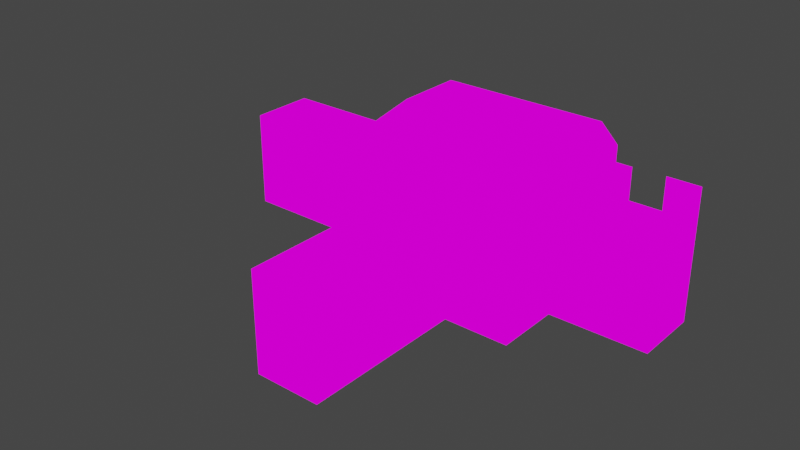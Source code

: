 # Source: 5_RealSunbeam.blend  (saved by Blender 3.2.14; exported with 4.5.12 LTS)
import bpy
from mathutils import Matrix  # noqa: F401  (used for matrix-valued properties, if any)

bpy.ops.wm.read_factory_settings(use_empty=True)
scene = bpy.context.scene
scene.name = 'Scene'

# ---- collections
col_collection = bpy.data.collections.new('Collection'); scene.collection.children.link(col_collection)

# ---- images (referenced by path relative to the original .blend; pixels are not part of the script)
import os
ASSET_DIR = os.environ.get("B2B_ASSET_DIR", "")  # directory of the original .blend (textures are referenced by path, not embedded)
HERE = os.path.dirname(os.path.abspath(__file__))  # packed textures are extracted next to this script under _unpacked/

def load_image(name, relpath, width, height, colorspace="sRGB"):
    """Load a texture the original file referenced (path relative to the .blend, or extracted next to this script)."""
    p = next((c for c in (os.path.join(HERE, relpath), os.path.join(ASSET_DIR, relpath)) if relpath and os.path.exists(c)), "")
    if p:
        img = bpy.data.images.load(p, check_existing=True)
        img.name = name
    else:  # same state as the original file: an image datablock whose file is absent (Cycles renders it pink)
        img = bpy.data.images.new(name, width, height)
        img.source = "FILE"
        img.filepath = "//" + (relpath or name)
    img.colorspace_settings.name = colorspace
    return img
img_exteriortileset3_png_001 = load_image('ExteriorTileset3.png.001', 'ExteriorTileset3.png', 1024, 1024, 'sRGB')

# ---- materials (node trees are filled in below, after node groups)
mat_exteriortileset3 = bpy.data.materials.new('ExteriorTileset3')
mat_exteriortileset3.alpha_threshold = 0.0
mat_exteriortileset3.use_transparent_shadow = False
mat_exteriortileset3.line_color = (0.0, 0.0, 0.0, 1.0)

# ---- material node trees
mat_exteriortileset3.use_nodes = True; mat_exteriortileset3.node_tree.nodes.clear()
_N = mat_exteriortileset3.node_tree.nodes; _L = mat_exteriortileset3.node_tree.links
n0 = _N.new('ShaderNodeOutputMaterial'); n0.name = 'Material Output'; n0.location = (400, 0)
n1 = _N.new('ShaderNodeLightPath'); n1.name = 'Light Path'; n1.location = (0, 250)
n2 = _N.new('ShaderNodeBsdfTransparent'); n2.name = 'Transparent BSDF'; n2.location = (-200, -100)
n3 = _N.new('ShaderNodeEmission'); n3.name = 'Emission'; n3.location = (-200, -200)
n4 = _N.new('ShaderNodeMixShader'); n4.name = 'Mix Shader'; n4.location = (200, 0)
n5 = _N.new('ShaderNodeMixShader'); n5.name = 'Mix Shader.001'; n5.location = (0, -100)
n6 = _N.new('ShaderNodeTexImage'); n6.name = 'Image Texture'; n6.location = (-500, 100)
n6.image = img_exteriortileset3_png_001
n6.interpolation = 'Closest'
_L.new(n6.outputs[0], n3.inputs[0])
_L.new(n6.outputs[1], n5.inputs[0])
_L.new(n2.outputs[0], n5.inputs[1])
_L.new(n2.outputs[0], n4.inputs[1])
_L.new(n3.outputs[0], n5.inputs[2])
_L.new(n5.outputs[0], n4.inputs[2])
_L.new(n1.outputs[0], n4.inputs[0])
_L.new(n4.outputs[0], n0.inputs[0])
n0.is_active_output = True

# ---- world
world_world = bpy.data.worlds.new('World'); scene.world = world_world
world_world.use_nodes = True; world_world.node_tree.nodes.clear()
_N = world_world.node_tree.nodes; _L = world_world.node_tree.links
n0 = _N.new('ShaderNodeOutputWorld'); n0.name = 'World Output'; n0.location = (300, 300)
n1 = _N.new('ShaderNodeBackground'); n1.name = 'Background'; n1.location = (10, 300)
n1.inputs[0].default_value = (0.05088, 0.05088, 0.05088, 1.0)
_L.new(n1.outputs[0], n0.inputs[0])
n0.is_active_output = True
world_world.color = (0.05088, 0.05088, 0.05088)
world_world.use_sun_shadow = False
world_world.sun_shadow_jitter_overblur = 0.0

# ---- meshes
me_cube = bpy.data.meshes.new('Cube')
me_cube.from_pydata([(-6.0, -1.0, 4.0), (-3.0, -2.0, 4.0), (0.0, 2.0, 5.0), (0.0, -3.0, 4.0), (-1.0, -3.0, 4.0), (0.0, -6.0, 4.0), (0.0, -5.0, 4.0), (-1.0, -5.0, 4.0), (-3.0, -1.0, 4.0), (-1.0, -1.0, 6.0), (-4.0, -1.0, 4.0), (1.0, -5.0, 4.0), (1.0, -4.0, 4.0), (1.0, -3.0, 4.0), (-1.0, -4.0, 4.0), (-1.0, -7.0, 4.0), (-1.0, -8.0, 4.0), (0.0, -4.0, 4.0), (-1.0, -6.0, 4.0), (0.0, -8.0, 4.0), (-7.0, 0.0, 4.0), (-5.0, 1.0, 4.0), (-1.0, 0.0, 6.0), (2.0, -1.0, 6.0), (3.0, -1.0, 6.0), (1.0, 2.0, 4.0), (-1.0, 2.0, 4.0), (0.0, 0.0, 6.0), (0.0, 3.0, 4.0), (0.0, 2.0, 4.0), (1.0, 3.0, 4.0), (-2.0, 2.0, 4.0), (1.0, 2.0, 5.0), (3.0, 0.0, 6.0), (1.0, -1.0, 6.0), (0.0, -1.0, 6.0), (-2.0, -1.0, 6.0), (0.0, 1.0, 6.0), (1.0, 1.0, 6.0), (3.0, 1.0, 6.0), (-1.0, 2.0, 5.0), (2.0, 0.0, 6.0), (1.0, 0.0, 6.0), (-3.0, -3.0, 4.0), (3.0, 2.0, 4.0), (2.0, 2.0, 4.0), (2.0, 1.0, 6.0), (-1.0, 1.0, 6.0), (-3.0, 1.0, 5.0), (-2.0, 0.0, 6.0), (-2.0, 1.0, 6.0), (-3.0, 3.0, 4.0), (3.0, 2.0, 5.0), (2.0, 3.0, 4.0), (-3.0, 2.0, 5.0), (2.0, 2.0, 5.0), (-1.0, 3.0, 4.0), (3.0, 3.0, 4.0), (-2.0, 3.0, 4.0), (-6.0, 1.0, 4.0), (-8.0, -1.0, 4.0), (-3.0, 2.0, 4.0), (-6.0, 0.0, 4.0), (-3.0, 0.0, 5.0), (-4.0, 1.0, 4.0), (-4.0, 0.0, 4.0), (-5.0, 0.0, 4.0), (0.0, -7.0, 4.0), (-5.0, -1.0, 4.0), (-7.0, 1.0, 4.0), (-8.0, 1.0, 4.0), (-8.0, 0.0, 4.0), (-7.0, -1.0, 4.0), (-2.0, 2.0, 5.0), (-3.0, 0.0, 4.0), (-3.0, 1.0, 4.0), (-3.0, -1.0, 5.0), (-2.0, -3.0, 4.0), (-2.0, -2.0, 5.0), (-3.0, -2.0, 5.0), (2.0, -2.0, 4.0), (1.0, -6.0, 4.0), (1.0, -2.0, 4.0), (3.0, -2.0, 4.0), (2.0, -2.0, 5.0), (3.0, -2.0, 5.0), (2.0, -3.0, 4.0), (3.0, -3.0, 4.0), (0.0, -2.0, 4.0), (0.0, -2.0, 5.0), (1.0, -2.0, 5.0), (-1.0, -2.0, 4.0), (-2.0, -2.0, 4.0), (-1.0, -2.0, 5.0)], [], [(81, 5, 6, 11), (11, 6, 17, 12), (12, 17, 3, 13), (17, 14, 4, 3), (19, 16, 15, 67), (67, 15, 18, 5), (5, 18, 7, 6), (6, 7, 14, 17), (26, 29, 28, 56), (29, 25, 30, 28), (26, 29, 2, 40), (29, 25, 32, 2), (22, 27, 37, 47), (27, 42, 38, 37), (42, 41, 46, 38), (41, 33, 39, 46), (23, 24, 33, 41), (34, 23, 41, 42), (35, 34, 42, 27), (9, 35, 27, 22), (36, 9, 22, 49), (49, 22, 47, 50), (24, 23, 84, 85), (37, 2, 40, 47), (1, 8, 76, 79), (46, 39, 52, 55), (25, 45, 55, 32), (45, 44, 52, 55), (38, 32, 2, 37), (31, 26, 40, 73), (46, 55, 32, 38), (53, 30, 25, 45), (57, 53, 45, 44), (56, 58, 31, 26), (58, 51, 61, 31), (75, 74, 63, 48), (74, 8, 76, 63), (75, 74, 65, 64), (64, 65, 66, 21), (21, 66, 62, 59), (59, 62, 20, 69), (69, 20, 71, 70), (20, 72, 60, 71), (62, 0, 72, 20), (66, 68, 0, 62), (65, 10, 68, 66), (74, 8, 10, 65), (61, 31, 73, 54), (75, 61, 54, 48), (47, 40, 73, 50), (73, 54, 50), (50, 54, 48), (4, 77, 92, 91), (77, 43, 1, 92), (3, 4, 91, 88), (13, 3, 88, 82), (86, 13, 82, 80), (87, 86, 80, 83), (83, 80, 84, 85), (80, 82, 90, 84), (82, 88, 89, 90), (88, 91, 93, 89), (91, 92, 78, 93), (92, 1, 79, 78), (84, 23, 34, 90), (35, 89, 90, 34), (9, 93, 89, 35), (36, 78, 93, 9), (78, 36, 79), (76, 36, 79), (36, 76, 63, 49), (63, 49, 50, 48)])
_uv = me_cube.uv_layers.new(name='UVMap')
_uv.uv.foreach_set('vector', [0.6668, 0.3752, 0.7776, 0.3752, 0.7776, 0.4998, 0.6668, 0.4998, 0.6668, 0.3752, 0.7776, 0.3752, 0.7776, 0.4998, 0.6668, 0.4998, 0.6668, 0.3752, 0.7776, 0.3752, 0.7776, 0.4998, 0.6668, 0.4998, 0.6668, 0.3752, 0.7776, 0.3752, 0.7776, 0.4998, 0.6668, 0.4998, 0.6668, 0.3752, 0.7776, 0.3752, 0.7776, 0.4998, 0.6668, 0.4998, 0.6668, 0.3752, 0.7776, 0.3752, 0.7776, 0.4998, 0.6668, 0.4998, 0.6668, 0.3752, 0.7776, 0.3752, 0.7776, 0.4998, 0.6668, 0.4998, 0.6668, 0.3752, 0.7776, 0.3752, 0.7776, 0.4998, 0.6668, 0.4998, 0.6668, 0.3752, 0.7776, 0.3752, 0.7776, 0.4998, 0.6668, 0.4998, 0.6668, 0.3752, 0.7776, 0.3752, 0.7776, 0.4998, 0.6668, 0.4998, 0.6668, 0.3752, 0.7776, 0.3752, 0.7776, 0.4998, 0.6668, 0.4998, 0.6668, 0.3752, 0.7776, 0.3752, 0.7776, 0.4998, 0.6668, 0.4998, 0.6668, 0.3752, 0.7776, 0.3752, 0.7776, 0.4998, 0.6668, 0.4998, 0.6668, 0.3752, 0.7776, 0.3752, 0.7776, 0.4998, 0.6668, 0.4998, 0.6668, 0.3752, 0.7776, 0.3752, 0.7776, 0.4998, 0.6668, 0.4998, 0.6668, 0.3752, 0.7776, 0.3752, 0.7776, 0.4998, 0.6668, 0.4998, 0.6668, 0.3752, 0.7776, 0.3752, 0.7776, 0.4998, 0.6668, 0.4998, 0.6668, 0.3752, 0.7776, 0.3752, 0.7776, 0.4998, 0.6668, 0.4998, 0.6668, 0.3752, 0.7776, 0.3752, 0.7776, 0.4998, 0.6668, 0.4998, 0.6668, 0.3752, 0.7776, 0.3752, 0.7776, 0.4998, 0.6668, 0.4998, 0.6668, 0.3752, 0.7776, 0.3752, 0.7776, 0.4998, 0.6668, 0.4998, 0.6668, 0.3752, 0.7776, 0.3752, 0.7776, 0.4998, 0.6668, 0.4998, 0.7776, 0.4998, 0.6668, 0.4998, 0.6668, 0.3752, 0.7776, 0.3752, 0.6668, 0.4998, 0.6668, 0.3752, 0.7776, 0.3752, 0.7776, 0.4998, 0.6668, 0.3752, 0.7776, 0.3752, 0.7776, 0.4998, 0.6668, 0.4998, 0.7776, 0.4998, 0.6668, 0.4998, 0.6668, 0.3752, 0.7776, 0.3752, 0.6668, 0.3752, 0.7776, 0.3752, 0.7776, 0.4998, 0.6668, 0.4998, 0.6668, 0.3752, 0.7776, 0.3752, 0.7776, 0.4998, 0.6668, 0.4998, 0.6668, 0.4998, 0.6668, 0.3752, 0.7776, 0.3752, 0.7776, 0.4998, 0.6668, 0.3752, 0.7776, 0.3752, 0.7776, 0.4998, 0.6668, 0.4998, 0.6668, 0.4998, 0.6668, 0.3752, 0.7776, 0.3752, 0.7776, 0.4998, 0.6668, 0.3752, 0.7776, 0.3752, 0.7776, 0.4998, 0.6668, 0.4998, 0.6668, 0.3752, 0.7776, 0.3752, 0.7776, 0.4998, 0.6668, 0.4998, 0.6668, 0.3752, 0.7776, 0.3752, 0.7776, 0.4998, 0.6668, 0.4998, 0.6668, 0.3752, 0.7776, 0.3752, 0.7776, 0.4998, 0.6668, 0.4998, 0.6668, 0.3752, 0.7776, 0.3752, 0.7776, 0.4998, 0.6668, 0.4998, 0.6668, 0.3752, 0.7776, 0.3752, 0.7776, 0.4998, 0.6668, 0.4998, 0.6668, 0.3752, 0.7776, 0.3752, 0.7776, 0.4998, 0.6668, 0.4998, 0.6668, 0.3752, 0.7776, 0.3752, 0.7776, 0.4998, 0.6668, 0.4998, 0.6668, 0.3752, 0.7776, 0.3752, 0.7776, 0.4998, 0.6668, 0.4998, 0.6668, 0.3752, 0.7776, 0.3752, 0.7776, 0.4998, 0.6668, 0.4998, 0.6668, 0.3752, 0.7776, 0.3752, 0.7776, 0.4998, 0.6668, 0.4998, 0.6668, 0.3752, 0.7776, 0.3752, 0.7776, 0.4998, 0.6668, 0.4998, 0.6668, 0.3752, 0.7776, 0.3752, 0.7776, 0.4998, 0.6668, 0.4998, 0.6668, 0.3752, 0.7776, 0.3752, 0.7776, 0.4998, 0.6668, 0.4998, 0.6668, 0.3752, 0.7776, 0.3752, 0.7776, 0.4998, 0.6668, 0.4998, 0.6668, 0.3752, 0.7776, 0.3752, 0.7776, 0.4998, 0.6668, 0.4998, 0.6668, 0.3752, 0.7776, 0.3752, 0.7776, 0.4998, 0.6668, 0.4998, 0.6668, 0.3752, 0.7776, 0.3752, 0.7776, 0.4998, 0.6668, 0.4998, 0.6668, 0.4998, 0.6668, 0.3752, 0.7776, 0.3752, 0.7776, 0.4998, 0.6668, 0.3752, 0.7776, 0.3752, 0.6668, 0.4998, 0.7776, 0.4998, 0.6668, 0.3752, 0.7776, 0.3752, 0.6668, 0.3752, 0.7776, 0.3752, 0.7776, 0.4998, 0.6668, 0.4998, 0.6668, 0.3752, 0.7776, 0.3752, 0.7776, 0.4998, 0.6668, 0.4998, 0.6668, 0.3752, 0.7776, 0.3752, 0.7776, 0.4998, 0.6668, 0.4998, 0.6668, 0.3752, 0.7776, 0.3752, 0.7776, 0.4998, 0.6668, 0.4998, 0.6668, 0.3752, 0.7776, 0.3752, 0.7776, 0.4998, 0.6668, 0.4998, 0.6668, 0.3752, 0.7776, 0.3752, 0.7776, 0.4998, 0.6668, 0.4998, 0.6668, 0.3752, 0.7776, 0.3752, 0.7776, 0.4998, 0.6668, 0.4998, 0.6668, 0.3752, 0.7776, 0.3752, 0.7776, 0.4998, 0.6668, 0.4998, 0.6668, 0.3752, 0.7776, 0.3752, 0.7776, 0.4998, 0.6668, 0.4998, 0.6668, 0.3752, 0.7776, 0.3752, 0.7776, 0.4998, 0.6668, 0.4998, 0.6668, 0.3752, 0.7776, 0.3752, 0.7776, 0.4998, 0.6668, 0.4998, 0.6668, 0.3752, 0.7776, 0.3752, 0.7776, 0.4998, 0.6668, 0.4998, 0.7776, 0.3752, 0.7776, 0.4998, 0.6668, 0.4998, 0.6668, 0.3752, 0.6668, 0.4998, 0.6668, 0.3752, 0.7776, 0.3752, 0.7776, 0.4998, 0.6668, 0.4998, 0.6668, 0.3752, 0.7776, 0.3752, 0.7776, 0.4998, 0.6668, 0.4998, 0.6668, 0.3752, 0.7776, 0.3752, 0.7776, 0.4998, 0.7776, 0.3752, 0.7776, 0.4998, 0.6668, 0.3752, 0.7776, 0.3752, 0.7776, 0.4998, 0.6668, 0.3752, 0.6668, 0.4998, 0.6668, 0.3752, 0.7776, 0.3752, 0.7776, 0.4998, 0.6668, 0.3752, 0.6668, 0.4998, 0.7776, 0.4998, 0.7776, 0.3752])
me_cube.materials.append(mat_exteriortileset3)
me_cube.use_mirror_vertex_groups = False
me_cube.update()
me_cube_001 = bpy.data.meshes.new('Cube.001')
me_cube_001.from_pydata([(2.0, -3.0, 2.0), (1.0, -7.0, 4.0), (1.0, -5.0, 4.0), (1.0, -4.0, 4.0), (1.0, -3.0, 4.0), (1.0, -8.0, 4.0), (1.0, -6.0, 1.0), (1.0, -7.0, 1.0), (1.0, -6.0, 3.0), (1.0, -5.0, 3.0), (1.0, -4.0, 1.0), (1.0, -3.0, 2.0), (1.0, -5.0, 1.0), (3.0, -3.0, 2.0), (2.0, -3.0, 3.0), (2.0, -3.0, 1.0), (1.0, -3.0, 3.0), (1.0, -3.0, 1.0), (1.0, -8.0, 1.0), (1.0, -7.0, 3.0), (1.0, -8.0, 3.0), (1.0, -8.0, 2.0), (3.0, -3.0, 1.0), (1.0, -7.0, 2.0), (1.0, -6.0, 2.0), (1.0, -5.0, 2.0), (1.0, -4.0, 2.0), (1.0, -4.0, 3.0), (1.0, -6.0, 4.0), (3.0, -3.0, 3.0), (2.0, -3.0, 4.0), (3.0, -3.0, 4.0)], [], [(19, 20, 5, 1), (8, 19, 1, 28), (9, 8, 28, 2), (27, 9, 2, 3), (16, 27, 3, 4), (15, 17, 11, 0), (22, 15, 0, 13), (0, 11, 16, 14), (13, 0, 14, 29), (17, 10, 26, 11), (11, 26, 27, 16), (26, 25, 9, 27), (25, 24, 8, 9), (24, 23, 19, 8), (23, 21, 20, 19), (7, 18, 21, 23), (6, 7, 23, 24), (12, 6, 24, 25), (10, 12, 25, 26), (29, 14, 30, 31), (14, 16, 4, 30)])
_uv = me_cube_001.uv_layers.new(name='UVMap')
_uv.uv.foreach_set('vector', [0.6668, 0.3752, 0.7776, 0.3752, 0.7776, 0.4998, 0.6668, 0.4998, 0.6668, 0.3752, 0.7776, 0.3752, 0.7776, 0.4998, 0.6668, 0.4998, 0.6668, 0.3752, 0.7776, 0.3752, 0.7776, 0.4998, 0.6668, 0.4998, 0.6668, 0.3752, 0.7776, 0.3752, 0.7776, 0.4998, 0.6668, 0.4998, 0.6668, 0.3752, 0.7776, 0.3752, 0.7776, 0.4998, 0.6668, 0.4998, 0.6668, 0.3752, 0.7776, 0.3752, 0.7776, 0.4998, 0.6668, 0.4998, 0.6668, 0.3752, 0.7776, 0.3752, 0.7776, 0.4998, 0.6668, 0.4998, 0.6668, 0.3752, 0.7776, 0.3752, 0.7776, 0.4998, 0.6668, 0.4998, 0.6668, 0.3752, 0.7776, 0.3752, 0.7776, 0.4998, 0.6668, 0.4998, 0.6668, 0.3752, 0.7776, 0.3752, 0.7776, 0.4998, 0.6668, 0.4998, 0.6668, 0.3752, 0.7776, 0.3752, 0.7776, 0.4998, 0.6668, 0.4998, 0.6668, 0.3752, 0.7776, 0.3752, 0.7776, 0.4998, 0.6668, 0.4998, 0.6668, 0.3752, 0.7776, 0.3752, 0.7776, 0.4998, 0.6668, 0.4998, 0.6668, 0.3752, 0.7776, 0.3752, 0.7776, 0.4998, 0.6668, 0.4998, 0.6668, 0.3752, 0.7776, 0.3752, 0.7776, 0.4998, 0.6668, 0.4998, 0.6668, 0.3752, 0.7776, 0.3752, 0.7776, 0.4998, 0.6668, 0.4998, 0.6668, 0.3752, 0.7776, 0.3752, 0.7776, 0.4998, 0.6668, 0.4998, 0.6668, 0.3752, 0.7776, 0.3752, 0.7776, 0.4998, 0.6668, 0.4998, 0.6668, 0.3752, 0.7776, 0.3752, 0.7776, 0.4998, 0.6668, 0.4998, 0.6668, 0.3752, 0.7776, 0.3752, 0.7776, 0.4998, 0.6668, 0.4998, 0.6668, 0.3752, 0.7776, 0.3752, 0.7776, 0.4998, 0.6668, 0.4998])
me_cube_001.materials.append(mat_exteriortileset3)
me_cube_001.use_mirror_vertex_groups = False
me_cube_001.update()
me_cube_002 = bpy.data.meshes.new('Cube.002')
me_cube_002.from_pydata([(-3.0, 3.0, 1.0), (3.0, 3.0, 3.0), (3.0, 3.0, 2.0), (3.0, 3.0, 1.0), (2.0, 3.0, 1.0), (0.0, 3.0, 1.0), (-2.0, 3.0, 1.0), (1.0, 3.0, 1.0), (-1.0, 3.0, 1.0), (-1.0, 3.0, 2.0), (-2.0, 3.0, 2.0), (-1.0, 3.0, 3.0), (0.0, 3.0, 2.0), (1.0, 3.0, 2.0), (-3.0, 3.0, 2.0), (2.0, 3.0, 2.0), (1.0, 3.0, 3.0), (0.0, 3.0, 3.0), (0.0, 3.0, 4.0), (1.0, 3.0, 4.0), (-2.0, 3.0, 3.0), (-3.0, 3.0, 4.0), (2.0, 3.0, 4.0), (-1.0, 3.0, 4.0), (-3.0, 3.0, 3.0), (2.0, 3.0, 3.0), (3.0, 3.0, 4.0), (-2.0, 3.0, 4.0)], [], [(8, 5, 12, 9), (6, 8, 9, 10), (10, 9, 11, 20), (9, 12, 17, 11), (12, 13, 16, 17), (5, 7, 13, 12), (7, 4, 15, 13), (13, 15, 25, 16), (0, 6, 10, 14), (14, 10, 20, 24), (4, 3, 2, 15), (15, 2, 1, 25), (11, 17, 18, 23), (17, 16, 19, 18), (20, 11, 23, 27), (16, 25, 22, 19), (25, 1, 26, 22), (24, 20, 27, 21)])
_uv = me_cube_002.uv_layers.new(name='UVMap')
_uv.uv.foreach_set('vector', [0.6668, 0.3752, 0.7776, 0.3752, 0.7776, 0.4998, 0.6668, 0.4998, 0.6668, 0.3752, 0.7776, 0.3752, 0.7776, 0.4998, 0.6668, 0.4998, 0.6668, 0.3752, 0.7776, 0.3752, 0.7776, 0.4998, 0.6668, 0.4998, 0.6668, 0.3752, 0.7776, 0.3752, 0.7776, 0.4998, 0.6668, 0.4998, 0.6668, 0.3752, 0.7776, 0.3752, 0.7776, 0.4998, 0.6668, 0.4998, 0.6668, 0.3752, 0.7776, 0.3752, 0.7776, 0.4998, 0.6668, 0.4998, 0.6668, 0.3752, 0.7776, 0.3752, 0.7776, 0.4998, 0.6668, 0.4998, 0.6668, 0.3752, 0.7776, 0.3752, 0.7776, 0.4998, 0.6668, 0.4998, 0.6668, 0.3752, 0.7776, 0.3752, 0.7776, 0.4998, 0.6668, 0.4998, 0.6668, 0.3752, 0.7776, 0.3752, 0.7776, 0.4998, 0.6668, 0.4998, 0.6668, 0.3752, 0.7776, 0.3752, 0.7776, 0.4998, 0.6668, 0.4998, 0.6668, 0.3752, 0.7776, 0.3752, 0.7776, 0.4998, 0.6668, 0.4998, 0.6668, 0.3752, 0.7776, 0.3752, 0.7776, 0.4998, 0.6668, 0.4998, 0.6668, 0.3752, 0.7776, 0.3752, 0.7776, 0.4998, 0.6668, 0.4998, 0.6668, 0.3752, 0.7776, 0.3752, 0.7776, 0.4998, 0.6668, 0.4998, 0.6668, 0.3752, 0.7776, 0.3752, 0.7776, 0.4998, 0.6668, 0.4998, 0.6668, 0.3752, 0.7776, 0.3752, 0.7776, 0.4998, 0.6668, 0.4998, 0.6668, 0.3752, 0.7776, 0.3752, 0.7776, 0.4998, 0.6668, 0.4998])
me_cube_002.materials.append(mat_exteriortileset3)
me_cube_002.use_mirror_vertex_groups = False
me_cube_002.update()
me_cube_003 = bpy.data.meshes.new('Cube.003')
me_cube_003.from_pydata([(-3.0, 3.0, 1.0), (-8.0, 1.0, 1.0), (-7.0, 1.0, 1.0), (-3.0, 1.0, 1.0), (-3.0, 2.0, 1.0), (-4.0, 1.0, 1.0), (-4.0, 1.0, 2.0), (-3.0, 1.0, 2.0), (-3.0, 2.0, 3.0), (-5.0, 1.0, 4.0), (-5.0, 1.0, 1.0), (-5.0, 1.0, 3.0), (-8.0, 1.0, 2.0), (-6.0, 1.0, 1.0), (-7.0, 1.0, 2.0), (-6.0, 1.0, 2.0), (-5.0, 1.0, 2.0), (-3.0, 2.0, 2.0), (-3.0, 3.0, 2.0), (-8.0, 1.0, 3.0), (-3.0, 3.0, 4.0), (-4.0, 1.0, 3.0), (-3.0, 3.0, 3.0), (-3.0, 1.0, 3.0), (-6.0, 1.0, 3.0), (-7.0, 1.0, 3.0), (-6.0, 1.0, 4.0), (-3.0, 2.0, 4.0), (-4.0, 1.0, 4.0), (-7.0, 1.0, 4.0), (-8.0, 1.0, 4.0), (-3.0, 1.0, 4.0)], [], [(3, 4, 17, 7), (7, 17, 8, 23), (5, 3, 7, 6), (6, 7, 23, 21), (16, 6, 21, 11), (15, 16, 11, 24), (14, 15, 24, 25), (12, 14, 25, 19), (1, 2, 14, 12), (2, 13, 15, 14), (13, 10, 16, 15), (10, 5, 6, 16), (4, 0, 18, 17), (17, 18, 22, 8), (8, 22, 20, 27), (23, 8, 27, 31), (21, 23, 31, 28), (11, 21, 28, 9), (24, 11, 9, 26), (25, 24, 26, 29), (19, 25, 29, 30)])
_uv = me_cube_003.uv_layers.new(name='UVMap')
_uv.uv.foreach_set('vector', [0.6668, 0.3752, 0.7776, 0.3752, 0.7776, 0.4998, 0.6668, 0.4998, 0.6668, 0.3752, 0.7776, 0.3752, 0.7776, 0.4998, 0.6668, 0.4998, 0.6668, 0.3752, 0.7776, 0.3752, 0.7776, 0.4998, 0.6668, 0.4998, 0.6668, 0.3752, 0.7776, 0.3752, 0.7776, 0.4998, 0.6668, 0.4998, 0.6668, 0.3752, 0.7776, 0.3752, 0.7776, 0.4998, 0.6668, 0.4998, 0.6668, 0.3752, 0.7776, 0.3752, 0.7776, 0.4998, 0.6668, 0.4998, 0.6668, 0.3752, 0.7776, 0.3752, 0.7776, 0.4998, 0.6668, 0.4998, 0.6668, 0.3752, 0.7776, 0.3752, 0.7776, 0.4998, 0.6668, 0.4998, 0.6668, 0.3752, 0.7776, 0.3752, 0.7776, 0.4998, 0.6668, 0.4998, 0.6668, 0.3752, 0.7776, 0.3752, 0.7776, 0.4998, 0.6668, 0.4998, 0.6668, 0.3752, 0.7776, 0.3752, 0.7776, 0.4998, 0.6668, 0.4998, 0.6668, 0.3752, 0.7776, 0.3752, 0.7776, 0.4998, 0.6668, 0.4998, 0.6668, 0.3752, 0.7776, 0.3752, 0.7776, 0.4998, 0.6668, 0.4998, 0.6668, 0.3752, 0.7776, 0.3752, 0.7776, 0.4998, 0.6668, 0.4998, 0.6668, 0.3752, 0.7776, 0.3752, 0.7776, 0.4998, 0.6668, 0.4998, 0.6668, 0.3752, 0.7776, 0.3752, 0.7776, 0.4998, 0.6668, 0.4998, 0.6668, 0.3752, 0.7776, 0.3752, 0.7776, 0.4998, 0.6668, 0.4998, 0.6668, 0.3752, 0.7776, 0.3752, 0.7776, 0.4998, 0.6668, 0.4998, 0.6668, 0.3752, 0.7776, 0.3752, 0.7776, 0.4998, 0.6668, 0.4998, 0.6668, 0.3752, 0.7776, 0.3752, 0.7776, 0.4998, 0.6668, 0.4998, 0.6668, 0.3752, 0.7776, 0.3752, 0.7776, 0.4998, 0.6668, 0.4998])
me_cube_003.materials.append(mat_exteriortileset3)
me_cube_003.use_mirror_vertex_groups = False
me_cube_003.update()
me_cube_004 = bpy.data.meshes.new('Cube.004')
me_cube_004.from_pydata([(-6.0, -1.0, 4.0), (-3.0, -2.0, 4.0), (-3.0, -1.0, 4.0), (-3.0, -2.0, 2.0), (-4.0, -1.0, 4.0), (-5.0, -1.0, 1.0), (-8.0, -1.0, 2.0), (-4.0, -1.0, 1.0), (-6.0, -1.0, 1.0), (-8.0, -1.0, 1.0), (-3.0, -2.0, 1.0), (-3.0, -1.0, 1.0), (-7.0, -1.0, 3.0), (-7.0, -1.0, 1.0), (-5.0, -1.0, 2.0), (-3.0, -1.0, 2.0), (-6.0, -1.0, 2.0), (-4.0, -1.0, 2.0), (-7.0, -1.0, 2.0), (-5.0, -1.0, 3.0), (-6.0, -1.0, 3.0), (-3.0, -3.0, 2.0), (-3.0, -3.0, 1.0), (-3.0, -1.0, 3.0), (-3.0, -3.0, 3.0), (-3.0, -2.0, 3.0), (-3.0, -3.0, 4.0), (-8.0, -1.0, 3.0), (-8.0, -1.0, 4.0), (-5.0, -1.0, 4.0), (-7.0, -1.0, 4.0), (-4.0, -1.0, 3.0)], [], [(31, 19, 29, 4), (19, 20, 0, 29), (20, 12, 30, 0), (12, 27, 28, 30), (23, 31, 4, 2), (13, 9, 6, 18), (8, 13, 18, 16), (5, 8, 16, 14), (7, 5, 14, 17), (11, 7, 17, 15), (15, 17, 31, 23), (17, 14, 19, 31), (14, 16, 20, 19), (16, 18, 12, 20), (18, 6, 27, 12), (10, 11, 15, 3), (3, 15, 23, 25), (22, 10, 3, 21), (21, 3, 25, 24), (24, 25, 1, 26), (25, 23, 2, 1)])
_uv = me_cube_004.uv_layers.new(name='UVMap')
_uv.uv.foreach_set('vector', [0.6668, 0.3752, 0.7776, 0.3752, 0.7776, 0.4998, 0.6668, 0.4998, 0.6668, 0.3752, 0.7776, 0.3752, 0.7776, 0.4998, 0.6668, 0.4998, 0.6668, 0.3752, 0.7776, 0.3752, 0.7776, 0.4998, 0.6668, 0.4998, 0.6668, 0.3752, 0.7776, 0.3752, 0.7776, 0.4998, 0.6668, 0.4998, 0.6668, 0.3752, 0.7776, 0.3752, 0.7776, 0.4998, 0.6668, 0.4998, 0.6668, 0.3752, 0.7776, 0.3752, 0.7776, 0.4998, 0.6668, 0.4998, 0.6668, 0.3752, 0.7776, 0.3752, 0.7776, 0.4998, 0.6668, 0.4998, 0.6668, 0.3752, 0.7776, 0.3752, 0.7776, 0.4998, 0.6668, 0.4998, 0.6668, 0.3752, 0.7776, 0.3752, 0.7776, 0.4998, 0.6668, 0.4998, 0.6668, 0.3752, 0.7776, 0.3752, 0.7776, 0.4998, 0.6668, 0.4998, 0.6668, 0.3752, 0.7776, 0.3752, 0.7776, 0.4998, 0.6668, 0.4998, 0.6668, 0.3752, 0.7776, 0.3752, 0.7776, 0.4998, 0.6668, 0.4998, 0.6668, 0.3752, 0.7776, 0.3752, 0.7776, 0.4998, 0.6668, 0.4998, 0.6668, 0.3752, 0.7776, 0.3752, 0.7776, 0.4998, 0.6668, 0.4998, 0.6668, 0.3752, 0.7776, 0.3752, 0.7776, 0.4998, 0.6668, 0.4998, 0.6668, 0.3752, 0.7776, 0.3752, 0.7776, 0.4998, 0.6668, 0.4998, 0.6668, 0.3752, 0.7776, 0.3752, 0.7776, 0.4998, 0.6668, 0.4998, 0.6668, 0.3752, 0.7776, 0.3752, 0.7776, 0.4998, 0.6668, 0.4998, 0.6668, 0.3752, 0.7776, 0.3752, 0.7776, 0.4998, 0.6668, 0.4998, 0.6668, 0.3752, 0.7776, 0.3752, 0.7776, 0.4998, 0.6668, 0.4998, 0.6668, 0.3752, 0.7776, 0.3752, 0.7776, 0.4998, 0.6668, 0.4998])
me_cube_004.materials.append(mat_exteriortileset3)
me_cube_004.use_mirror_vertex_groups = False
me_cube_004.update()
me_cube_005 = bpy.data.meshes.new('Cube.005')
me_cube_005.from_pydata([(-1.0, -3.0, 4.0), (-1.0, -5.0, 4.0), (-1.0, -4.0, 4.0), (-1.0, -7.0, 4.0), (-1.0, -8.0, 4.0), (-1.0, -6.0, 4.0), (-1.0, -4.0, 3.0), (-1.0, -3.0, 3.0), (-1.0, -7.0, 2.0), (-1.0, -3.0, 1.0), (-3.0, -3.0, 2.0), (-1.0, -3.0, 2.0), (-1.0, -5.0, 2.0), (-3.0, -3.0, 1.0), (-2.0, -3.0, 1.0), (-2.0, -3.0, 2.0), (-1.0, -8.0, 3.0), (-1.0, -6.0, 1.0), (-1.0, -7.0, 1.0), (-1.0, -8.0, 1.0), (-1.0, -6.0, 2.0), (-1.0, -8.0, 2.0), (-1.0, -5.0, 1.0), (-1.0, -4.0, 1.0), (-1.0, -4.0, 2.0), (-1.0, -5.0, 3.0), (-1.0, -6.0, 3.0), (-1.0, -7.0, 3.0), (-3.0, -3.0, 3.0), (-3.0, -3.0, 4.0), (-2.0, -3.0, 3.0), (-2.0, -3.0, 4.0)], [], [(16, 27, 3, 4), (27, 26, 5, 3), (26, 25, 1, 5), (25, 6, 2, 1), (6, 7, 0, 2), (14, 13, 10, 15), (9, 14, 15, 11), (11, 15, 30, 7), (15, 10, 28, 30), (19, 18, 8, 21), (18, 17, 20, 8), (17, 22, 12, 20), (22, 23, 24, 12), (23, 9, 11, 24), (24, 11, 7, 6), (12, 24, 6, 25), (20, 12, 25, 26), (8, 20, 26, 27), (21, 8, 27, 16), (7, 30, 31, 0), (30, 28, 29, 31)])
_uv = me_cube_005.uv_layers.new(name='UVMap')
_uv.uv.foreach_set('vector', [0.6668, 0.3752, 0.7776, 0.3752, 0.7776, 0.4998, 0.6668, 0.4998, 0.6668, 0.5002, 0.7776, 0.5002, 0.7776, 0.6248, 0.6668, 0.6248, 0.6668, 0.5002, 0.7776, 0.5002, 0.7776, 0.6248, 0.6668, 0.6248, 0.6668, 0.5002, 0.7776, 0.5002, 0.7776, 0.6248, 0.6668, 0.6248, 0.6668, 0.3752, 0.7776, 0.3752, 0.7776, 0.4998, 0.6668, 0.4998, 0.6668, 0.3752, 0.7776, 0.3752, 0.7776, 0.4998, 0.6668, 0.4998, 0.6668, 0.3752, 0.7776, 0.3752, 0.7776, 0.4998, 0.6668, 0.4998, 0.6668, 0.3752, 0.7776, 0.3752, 0.7776, 0.4998, 0.6668, 0.4998, 0.6668, 0.3752, 0.7776, 0.3752, 0.7776, 0.4998, 0.6668, 0.4998, 0.6668, 0.3752, 0.7776, 0.3752, 0.7776, 0.4998, 0.6668, 0.4998, 0.6668, 0.5002, 0.7776, 0.5002, 0.7776, 0.6248, 0.6668, 0.6248, 0.6668, 0.5002, 0.7776, 0.5002, 0.7776, 0.6248, 0.6668, 0.6248, 0.6668, 0.3752, 0.7776, 0.3752, 0.7776, 0.4998, 0.6668, 0.4998, 0.6668, 0.3752, 0.7776, 0.3752, 0.7776, 0.4998, 0.6668, 0.4998, 0.6668, 0.3752, 0.7776, 0.3752, 0.7776, 0.4998, 0.6668, 0.4998, 0.6668, 0.5002, 0.7776, 0.5002, 0.7776, 0.6248, 0.6668, 0.6248, 0.6668, 0.5002, 0.7776, 0.5002, 0.7776, 0.6248, 0.6668, 0.6248, 0.6668, 0.5002, 0.7776, 0.5002, 0.7776, 0.6248, 0.6668, 0.6248, 0.6668, 0.3752, 0.7776, 0.3752, 0.7776, 0.4998, 0.6668, 0.4998, 0.6668, 0.3752, 0.7776, 0.3752, 0.7776, 0.4998, 0.6668, 0.4998, 0.6668, 0.3752, 0.7776, 0.3752, 0.7776, 0.4998, 0.6668, 0.4998])
me_cube_005.materials.append(mat_exteriortileset3)
me_cube_005.use_mirror_vertex_groups = False
me_cube_005.update()
me_cube_006 = bpy.data.meshes.new('Cube.006')
me_cube_006.from_pydata([(-3.0, 3.0, 1.0), (-8.0, 1.0, 1.0), (3.0, 1.0, 1.0), (0.0, -8.0, 1.0), (-7.0, 1.0, 1.0), (0.0, -6.0, 1.0), (-5.0, -1.0, 1.0), (1.0, -6.0, 1.0), (1.0, -7.0, 1.0), (-4.0, -1.0, 1.0), (-4.0, 0.0, 1.0), (-6.0, -1.0, 1.0), (-8.0, -1.0, 1.0), (-2.0, -2.0, 1.0), (0.0, -2.0, 1.0), (-2.0, -1.0, 1.0), (-1.0, -2.0, 1.0), (-3.0, -2.0, 1.0), (-3.0, 1.0, 1.0), (-2.0, 1.0, 1.0), (-3.0, -1.0, 1.0), (-8.0, 0.0, 1.0), (0.0, -5.0, 1.0), (0.0, 2.0, 1.0), (-3.0, 2.0, 1.0), (-7.0, 0.0, 1.0), (-2.0, 2.0, 1.0), (2.0, 3.0, 1.0), (0.0, 3.0, 1.0), (-2.0, 3.0, 1.0), (0.0, -7.0, 1.0), (-4.0, 1.0, 1.0), (-2.0, 0.0, 1.0), (0.0, 0.0, 1.0), (-1.0, 0.0, 1.0), (-1.0, -3.0, 1.0), (5.0, 0.0, 1.0), (5.0, 1.0, 1.0), (-7.0, -1.0, 1.0), (1.0, 0.0, 1.0), (0.0, -3.0, 1.0), (1.0, 1.0, 1.0), (1.0, -1.0, 1.0), (4.0, 0.0, 1.0), (1.0, -2.0, 1.0), (1.0, 3.0, 1.0), (-5.0, 1.0, 1.0), (-5.0, 0.0, 1.0), (-6.0, 0.0, 1.0), (0.0, 1.0, 1.0), (-1.0, -1.0, 1.0), (-6.0, 1.0, 1.0), (0.0, -1.0, 1.0), (2.0, 2.0, 1.0), (-1.0, 2.0, 1.0), (-1.0, 3.0, 1.0), (2.0, 1.0, 1.0), (2.0, 0.0, 1.0), (-1.0, 1.0, 1.0), (1.0, 2.0, 1.0), (2.0, -1.0, 1.0), (-3.0, 0.0, 1.0), (-3.0, -3.0, 1.0), (-2.0, -3.0, 1.0), (3.0, 0.0, 1.0), (6.0, -1.0, 1.0), (0.0, -4.0, 1.0), (-1.0, -6.0, 1.0), (-1.0, -7.0, 1.0), (-1.0, -8.0, 1.0), (3.0, 2.0, 1.0), (-1.0, -5.0, 1.0), (-1.0, -4.0, 1.0), (1.0, -4.0, 1.0), (1.0, -5.0, 1.0), (2.0, -2.0, 1.0), (2.0, -3.0, 1.0), (6.0, 0.0, 1.0), (1.0, -3.0, 1.0), (4.0, -1.0, 1.0), (1.0, -8.0, 1.0), (3.0, -2.0, 1.0), (3.0, -3.0, 1.0), (5.0, -1.0, 1.0), (3.0, -1.0, 1.0), (3.0, 3.0, 1.0), (5.0, 1.0, 0.0), (6.0, 1.0, 1.0), (4.0, 1.0, 0.0), (3.0, 1.0, 0.0), (4.0, 1.0, 1.0)], [], [(80, 8, 30, 3), (66, 40, 35, 72), (73, 78, 40, 66), (74, 73, 66, 22), (7, 74, 22, 5), (8, 7, 5, 30), (3, 30, 68, 69), (30, 5, 67, 68), (5, 22, 71, 67), (22, 66, 72, 71), (25, 4, 1, 21), (38, 25, 21, 12), (48, 51, 4, 25), (47, 46, 51, 48), (10, 31, 46, 47), (61, 18, 31, 10), (20, 61, 10, 9), (9, 10, 47, 6), (6, 47, 48, 11), (11, 48, 25, 38), (16, 50, 15, 13), (14, 52, 50, 16), (44, 42, 52, 14), (78, 44, 14, 40), (40, 14, 16, 35), (35, 16, 13, 63), (63, 13, 17, 62), (13, 15, 20, 17), (58, 54, 26, 19), (59, 45, 28, 23), (23, 28, 55, 54), (54, 55, 29, 26), (26, 29, 0, 24), (19, 26, 24, 18), (34, 58, 19, 32), (32, 19, 18, 61), (15, 32, 61, 20), (50, 34, 32, 15), (41, 59, 23, 49), (49, 23, 54, 58), (33, 49, 58, 34), (52, 33, 34, 50), (39, 41, 49, 33), (42, 39, 33, 52), (43, 90, 2, 64), (36, 37, 90, 43), (77, 87, 37, 36), (65, 77, 36, 83), (83, 36, 43, 79), (79, 43, 64, 84), (75, 60, 42, 44), (60, 57, 39, 42), (57, 56, 41, 39), (56, 53, 59, 41), (53, 27, 45, 59), (70, 85, 27, 53), (2, 70, 53, 56), (64, 2, 56, 57), (84, 64, 57, 60), (81, 84, 60, 75), (82, 81, 75, 76), (76, 75, 44, 78), (88, 86, 37, 90), (89, 88, 90, 2)])
_uv = me_cube_006.uv_layers.new(name='UVMap')
_uv.uv.foreach_set('vector', [0.5557, 0.3752, 0.6665, 0.3752, 0.6665, 0.4998, 0.5557, 0.4998, 0.5557, 0.3752, 0.6665, 0.3752, 0.6665, 0.4998, 0.5557, 0.4998, 0.5557, 0.3752, 0.6665, 0.3752, 0.6665, 0.4998, 0.5557, 0.4998, 0.5557, 0.3752, 0.6665, 0.3752, 0.6665, 0.4998, 0.5557, 0.4998, 0.5557, 0.3752, 0.6665, 0.3752, 0.6665, 0.4998, 0.5557, 0.4998, 0.5557, 0.3752, 0.6665, 0.3752, 0.6665, 0.4998, 0.5557, 0.4998, 0.5557, 0.3752, 0.6665, 0.3752, 0.6665, 0.4998, 0.5557, 0.4998, 0.5557, 0.3752, 0.6665, 0.3752, 0.6665, 0.4998, 0.5557, 0.4998, 0.5557, 0.3752, 0.6665, 0.3752, 0.6665, 0.4998, 0.5557, 0.4998, 0.5557, 0.3752, 0.6665, 0.3752, 0.6665, 0.4998, 0.5557, 0.4998, 0.5557, 0.3752, 0.6665, 0.3752, 0.6665, 0.4998, 0.5557, 0.4998, 0.5557, 0.3752, 0.6665, 0.3752, 0.6665, 0.4998, 0.5557, 0.4998, 0.5557, 0.3752, 0.6665, 0.3752, 0.6665, 0.4998, 0.5557, 0.4998, 0.5557, 0.3752, 0.6665, 0.3752, 0.6665, 0.4998, 0.5557, 0.4998, 0.5557, 0.3752, 0.6665, 0.3752, 0.6665, 0.4998, 0.5557, 0.4998, 0.5557, 0.3752, 0.6665, 0.3752, 0.6665, 0.4998, 0.5557, 0.4998, 0.5557, 0.3752, 0.6665, 0.3752, 0.6665, 0.4998, 0.5557, 0.4998, 0.5557, 0.3752, 0.6665, 0.3752, 0.6665, 0.4998, 0.5557, 0.4998, 0.5557, 0.3752, 0.6665, 0.3752, 0.6665, 0.4998, 0.5557, 0.4998, 0.5557, 0.3752, 0.6665, 0.3752, 0.6665, 0.4998, 0.5557, 0.4998, 0.5557, 0.3752, 0.6665, 0.3752, 0.6665, 0.4998, 0.5557, 0.4998, 0.5557, 0.3752, 0.6665, 0.3752, 0.6665, 0.4998, 0.5557, 0.4998, 0.5557, 0.3752, 0.6665, 0.3752, 0.6665, 0.4998, 0.5557, 0.4998, 0.5557, 0.3752, 0.6665, 0.3752, 0.6665, 0.4998, 0.5557, 0.4998, 0.5557, 0.3752, 0.6665, 0.3752, 0.6665, 0.4998, 0.5557, 0.4998, 0.5557, 0.3752, 0.6665, 0.3752, 0.6665, 0.4998, 0.5557, 0.4998, 0.5557, 0.3752, 0.6665, 0.3752, 0.6665, 0.4998, 0.5557, 0.4998, 0.5557, 0.3752, 0.6665, 0.3752, 0.6665, 0.4998, 0.5557, 0.4998, 0.5557, 0.3752, 0.6665, 0.3752, 0.6665, 0.4998, 0.5557, 0.4998, 0.5557, 0.3752, 0.6665, 0.3752, 0.6665, 0.4998, 0.5557, 0.4998, 0.5557, 0.3752, 0.6665, 0.3752, 0.6665, 0.4998, 0.5557, 0.4998, 0.5557, 0.3752, 0.6665, 0.3752, 0.6665, 0.4998, 0.5557, 0.4998, 0.5557, 0.3752, 0.6665, 0.3752, 0.6665, 0.4998, 0.5557, 0.4998, 0.5557, 0.3752, 0.6665, 0.3752, 0.6665, 0.4998, 0.5557, 0.4998, 0.5557, 0.3752, 0.6665, 0.3752, 0.6665, 0.4998, 0.5557, 0.4998, 0.5557, 0.3752, 0.6665, 0.3752, 0.6665, 0.4998, 0.5557, 0.4998, 0.5557, 0.3752, 0.6665, 0.3752, 0.6665, 0.4998, 0.5557, 0.4998, 0.5557, 0.3752, 0.6665, 0.3752, 0.6665, 0.4998, 0.5557, 0.4998, 0.5557, 0.3752, 0.6665, 0.3752, 0.6665, 0.4998, 0.5557, 0.4998, 0.5557, 0.3752, 0.6665, 0.3752, 0.6665, 0.4998, 0.5557, 0.4998, 0.5557, 0.3752, 0.6665, 0.3752, 0.6665, 0.4998, 0.5557, 0.4998, 0.5557, 0.3752, 0.6665, 0.3752, 0.6665, 0.4998, 0.5557, 0.4998, 0.5557, 0.3752, 0.6665, 0.3752, 0.6665, 0.4998, 0.5557, 0.4998, 0.5557, 0.3752, 0.6665, 0.3752, 0.6665, 0.4998, 0.5557, 0.4998, 0.5557, 0.3752, 0.6665, 0.3752, 0.6665, 0.4998, 0.5557, 0.4998, 0.5557, 0.3752, 0.6665, 0.3752, 0.6665, 0.4998, 0.5557, 0.4998, 0.5557, 0.3752, 0.6665, 0.3752, 0.6665, 0.4998, 0.5557, 0.4998, 0.5557, 0.3752, 0.6665, 0.3752, 0.6665, 0.4998, 0.5557, 0.4998, 0.5557, 0.3752, 0.6665, 0.3752, 0.6665, 0.4998, 0.5557, 0.4998, 0.5557, 0.3752, 0.6665, 0.3752, 0.6665, 0.4998, 0.5557, 0.4998, 0.5557, 0.3752, 0.6665, 0.3752, 0.6665, 0.4998, 0.5557, 0.4998, 0.5557, 0.3752, 0.6665, 0.3752, 0.6665, 0.4998, 0.5557, 0.4998, 0.5557, 0.3752, 0.6665, 0.3752, 0.6665, 0.4998, 0.5557, 0.4998, 0.5557, 0.3752, 0.6665, 0.3752, 0.6665, 0.4998, 0.5557, 0.4998, 0.5557, 0.3752, 0.6665, 0.3752, 0.6665, 0.4998, 0.5557, 0.4998, 0.5557, 0.3752, 0.6665, 0.3752, 0.6665, 0.4998, 0.5557, 0.4998, 0.5557, 0.3752, 0.6665, 0.3752, 0.6665, 0.4998, 0.5557, 0.4998, 0.5557, 0.3752, 0.6665, 0.3752, 0.6665, 0.4998, 0.5557, 0.4998, 0.5557, 0.3752, 0.6665, 0.3752, 0.6665, 0.4998, 0.5557, 0.4998, 0.5557, 0.3752, 0.6665, 0.3752, 0.6665, 0.4998, 0.5557, 0.4998, 0.5557, 0.3752, 0.6665, 0.3752, 0.6665, 0.4998, 0.5557, 0.4998, 0.5557, 0.3752, 0.6665, 0.3752, 0.6665, 0.4998, 0.5557, 0.4998, 0.6668, 0.3752, 0.7776, 0.3752, 0.7776, 0.4998, 0.6668, 0.4998, 0.6668, 0.3752, 0.7776, 0.3752, 0.7776, 0.4998, 0.6668, 0.4998])
me_cube_006.materials.append(mat_exteriortileset3)
me_cube_006.use_mirror_vertex_groups = False
me_cube_006.update()
me_cube_007 = bpy.data.meshes.new('Cube.007')
me_cube_007.from_pydata([(3.0, -3.0, 3.0), (3.0, -2.0, 2.0), (6.0, -1.0, 1.0), (4.0, -1.0, 1.0), (3.0, -2.0, 1.0), (3.0, -3.0, 1.0), (5.0, -1.0, 1.0), (3.0, -3.0, 2.0), (6.0, -1.0, 2.0), (3.0, -1.0, 1.0), (5.0, -1.0, 2.0), (4.0, -1.0, 2.0), (3.0, -1.0, 2.0), (3.0, -3.0, 4.0), (5.0, -1.0, 3.0), (3.0, -2.0, 4.0), (3.0, -1.0, 4.0), (3.0, -2.0, 3.0), (3.0, -1.0, 3.0), (4.0, -1.0, 3.0), (6.0, -1.0, 3.0), (6.0, -1.0, 4.0), (5.0, -1.0, 4.0), (4.0, -1.0, 4.0)], [], [(2, 6, 10, 8), (6, 3, 11, 10), (3, 9, 12, 11), (9, 4, 1, 12), (4, 5, 7, 1), (1, 7, 0, 17), (17, 0, 13, 15), (18, 17, 15, 16), (12, 1, 17, 18), (11, 12, 18, 19), (10, 11, 19, 14), (8, 10, 14, 20), (20, 14, 22, 21), (14, 19, 23, 22), (19, 18, 16, 23)])
_uv = me_cube_007.uv_layers.new(name='UVMap')
_uv.uv.foreach_set('vector', [0.6668, 0.3752, 0.7776, 0.3752, 0.7776, 0.4998, 0.6668, 0.4998, 0.6668, 0.3752, 0.7776, 0.3752, 0.7776, 0.4998, 0.6668, 0.4998, 0.6668, 0.3752, 0.7776, 0.3752, 0.7776, 0.4998, 0.6668, 0.4998, 0.6668, 0.3752, 0.7776, 0.3752, 0.7776, 0.4998, 0.6668, 0.4998, 0.6668, 0.3752, 0.7776, 0.3752, 0.7776, 0.4998, 0.6668, 0.4998, 0.6668, 0.3752, 0.7776, 0.3752, 0.7776, 0.4998, 0.6668, 0.4998, 0.6668, 0.3752, 0.7776, 0.3752, 0.7776, 0.4998, 0.6668, 0.4998, 0.6668, 0.3752, 0.7776, 0.3752, 0.7776, 0.4998, 0.6668, 0.4998, 0.6668, 0.3752, 0.7776, 0.3752, 0.7776, 0.4998, 0.6668, 0.4998, 0.6668, 0.3752, 0.7776, 0.3752, 0.7776, 0.4998, 0.6668, 0.4998, 0.6668, 0.3752, 0.7776, 0.3752, 0.7776, 0.4998, 0.6668, 0.4998, 0.6668, 0.3752, 0.7776, 0.3752, 0.7776, 0.4998, 0.6668, 0.4998, 0.6668, 0.3752, 0.7776, 0.3752, 0.7776, 0.4998, 0.6668, 0.4998, 0.6668, 0.3752, 0.7776, 0.3752, 0.7776, 0.4998, 0.6668, 0.4998, 0.6668, 0.3752, 0.7776, 0.3752, 0.7776, 0.4998, 0.6668, 0.4998])
me_cube_007.materials.append(mat_exteriortileset3)
me_cube_007.use_mirror_vertex_groups = False
me_cube_007.update()
me_cube_008 = bpy.data.meshes.new('Cube.008')
me_cube_008.from_pydata([(3.0, 1.0, 1.0), (5.0, 1.0, 1.0), (3.0, 2.0, 1.0), (6.0, 1.0, 4.0), (6.0, 1.0, 3.0), (3.0, 2.0, 2.0), (3.0, 3.0, 1.0), (4.0, 1.0, 3.0), (3.0, 3.0, 2.0), (3.0, 3.0, 3.0), (3.0, 2.0, 3.0), (3.0, 3.0, 4.0), (3.0, 1.0, 4.0), (3.0, 2.0, 4.0), (6.0, 1.0, 1.0), (5.0, 1.0, 2.0), (5.0, 1.0, 4.0), (4.0, 1.0, 1.0), (3.0, 1.0, 3.0), (3.0, 1.0, 2.0), (4.0, 1.0, 4.0), (6.0, 1.0, 2.0), (6.0, 1.0, 5.0), (5.0, 1.0, 5.0), (4.0, 1.0, 2.0), (5.0, 1.0, 3.0)], [], [(6, 2, 5, 8), (2, 0, 19, 5), (5, 19, 18, 10), (8, 5, 10, 9), (9, 10, 13, 11), (10, 18, 12, 13), (1, 14, 21, 15), (17, 1, 15, 24), (0, 17, 24, 19), (19, 24, 7, 18), (18, 7, 20, 12), (7, 25, 16, 20), (25, 4, 3, 16), (16, 3, 22, 23), (15, 21, 4, 25), (24, 15, 25, 7)])
_uv = me_cube_008.uv_layers.new(name='UVMap')
_uv.uv.foreach_set('vector', [0.6668, 0.3752, 0.7776, 0.3752, 0.7776, 0.4998, 0.6668, 0.4998, 0.6668, 0.3752, 0.7776, 0.3752, 0.7776, 0.4998, 0.6668, 0.4998, 0.6668, 0.3752, 0.7776, 0.3752, 0.7776, 0.4998, 0.6668, 0.4998, 0.6668, 0.3752, 0.7776, 0.3752, 0.7776, 0.4998, 0.6668, 0.4998, 0.6668, 0.3752, 0.7776, 0.3752, 0.7776, 0.4998, 0.6668, 0.4998, 0.6668, 0.3752, 0.7776, 0.3752, 0.7776, 0.4998, 0.6668, 0.4998, 0.6668, 0.3752, 0.7776, 0.3752, 0.7776, 0.4998, 0.6668, 0.4998, 0.6668, 0.3752, 0.7776, 0.3752, 0.7776, 0.4998, 0.6668, 0.4998, 0.6668, 0.3752, 0.7776, 0.3752, 0.7776, 0.4998, 0.6668, 0.4998, 0.6668, 0.3752, 0.7776, 0.3752, 0.7776, 0.4998, 0.6668, 0.4998, 0.6668, 0.3752, 0.7776, 0.3752, 0.7776, 0.4998, 0.6668, 0.4998, 0.6668, 0.3752, 0.7776, 0.3752, 0.7776, 0.4998, 0.6668, 0.4998, 0.6668, 0.3752, 0.7776, 0.3752, 0.7776, 0.4998, 0.6668, 0.4998, 0.6668, 0.3752, 0.7776, 0.3752, 0.7776, 0.4998, 0.6668, 0.4998, 0.6668, 0.3752, 0.7776, 0.3752, 0.7776, 0.4998, 0.6668, 0.4998, 0.6668, 0.3752, 0.7776, 0.3752, 0.7776, 0.4998, 0.6668, 0.4998])
me_cube_008.materials.append(mat_exteriortileset3)
me_cube_008.use_mirror_vertex_groups = False
me_cube_008.update()

# ---- objects
ob_cube = bpy.data.objects.new('Cube', me_cube)
ob_wall_1 = bpy.data.objects.new('Wall 1', me_cube_001)
ob_wall_2 = bpy.data.objects.new('Wall 2', me_cube_002)
ob_wall_3 = bpy.data.objects.new('Wall 3', me_cube_003)
ob_wall_4 = bpy.data.objects.new('Wall 4', me_cube_004)
ob_wall_5 = bpy.data.objects.new('Wall 5', me_cube_005)
ob_floor = bpy.data.objects.new('Floor', me_cube_006)
ob_invis_wall_1 = bpy.data.objects.new('Invis Wall 1', me_cube_007)
ob_invis_wall_2 = bpy.data.objects.new('Invis Wall 2', me_cube_008)

# ---- transforms, parenting, visibility, modifiers, constraints
ob_cube.location = (0.0, 0.0, 0.0)
ob_cube.lock_rotations_4d = False
ob_cube.empty_display_type = 'ARROWS'
ob_cube.lineart.crease_threshold = 0.0
ob_wall_1.location = (0.0, 0.0, 0.0)
ob_wall_1.lock_rotations_4d = False
ob_wall_1.empty_display_type = 'ARROWS'
ob_wall_1.lineart.crease_threshold = 0.0
ob_wall_2.location = (0.0, 0.0, 0.0)
ob_wall_2.lock_rotations_4d = False
ob_wall_2.empty_display_type = 'ARROWS'
ob_wall_2.lineart.crease_threshold = 0.0
ob_wall_3.location = (0.0, 0.0, 0.0)
ob_wall_3.lock_rotations_4d = False
ob_wall_3.empty_display_type = 'ARROWS'
ob_wall_3.lineart.crease_threshold = 0.0
ob_wall_4.location = (0.0, 0.0, 0.0)
ob_wall_4.lock_rotations_4d = False
ob_wall_4.empty_display_type = 'ARROWS'
ob_wall_4.lineart.crease_threshold = 0.0
ob_wall_5.location = (0.0, 0.0, 0.0)
ob_wall_5.lock_rotations_4d = False
ob_wall_5.empty_display_type = 'ARROWS'
ob_wall_5.lineart.crease_threshold = 0.0
ob_floor.location = (0.0, 0.0, 0.0)
ob_floor.lock_rotations_4d = False
ob_floor.empty_display_type = 'ARROWS'
ob_floor.lineart.crease_threshold = 0.0
ob_invis_wall_1.location = (0.0, 0.0, 0.0)
ob_invis_wall_1.lock_rotations_4d = False
ob_invis_wall_1.empty_display_type = 'ARROWS'
ob_invis_wall_1.lineart.crease_threshold = 0.0
ob_invis_wall_2.location = (0.0, 0.0, 0.0)
ob_invis_wall_2.lock_rotations_4d = False
ob_invis_wall_2.empty_display_type = 'ARROWS'
ob_invis_wall_2.lineart.crease_threshold = 0.0

# ---- collection membership
col_collection.objects.link(ob_cube)
col_collection.objects.link(ob_wall_1)
col_collection.objects.link(ob_wall_2)
col_collection.objects.link(ob_wall_3)
col_collection.objects.link(ob_wall_4)
col_collection.objects.link(ob_wall_5)
col_collection.objects.link(ob_floor)
col_collection.objects.link(ob_invis_wall_1)
col_collection.objects.link(ob_invis_wall_2)

# ---- scene / render settings (as saved in the file)
scene.frame_start = 1; scene.frame_end = 250; scene.frame_set(1)
scene.render.engine = 'BLENDER_EEVEE_NEXT'
scene.cycles.sampling_pattern = 'TABULATED_SOBOL'
scene.cycles.use_light_tree = False
scene.view_settings.view_transform = 'Filmic'
bpy.context.view_layer.update()

# ---- added for rendering (the .blend has no active camera): camera
cam_auto = bpy.data.cameras.new('AutoCamera')
cam_auto.lens = 50.0
cam_auto.sensor_width = 36.0
cam_auto.clip_end = 1000.0
ob_auto_camera = bpy.data.objects.new('AutoCamera', cam_auto)
scene.collection.objects.link(ob_auto_camera)
ob_auto_camera.location = (16.3834, -23.3601, 16.9067)
ob_auto_camera.rotation_euler = (1.09748, -7.21219e-08, 0.694738)
scene.camera = ob_auto_camera
bpy.context.view_layer.update()

